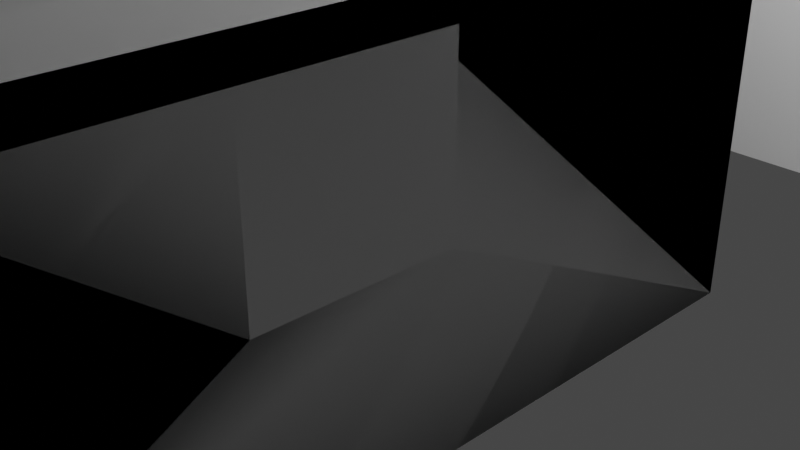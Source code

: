 # Source: biome_1_structures.blend  (saved by Blender 2.92.15; exported with 4.5.12 LTS)
import bpy
from mathutils import Matrix  # noqa: F401  (used for matrix-valued properties, if any)

bpy.ops.wm.read_factory_settings(use_empty=True)
scene = bpy.context.scene
scene.name = 'Scene'

# ---- collections
col_collection = bpy.data.collections.new('Collection'); scene.collection.children.link(col_collection)
col_cutters = bpy.data.collections.new('Cutters'); scene.collection.children.link(col_cutters)
col_cutters.hide_render = True
col_roofs = bpy.data.collections.new('Roofs'); scene.collection.children.link(col_roofs)
col_firstfloors = bpy.data.collections.new('FirstFloors'); scene.collection.children.link(col_firstfloors)

# ---- materials (node trees are filled in below, after node groups)
mat_material = bpy.data.materials.new('Material')
mat_material.alpha_threshold = 0.0
mat_material.use_transparent_shadow = False
mat_material.line_color = (0.0, 0.0, 0.0, 1.0)

# ---- node groups
ng_auto_smooth = bpy.data.node_groups.new('Auto Smooth', 'GeometryNodeTree')
_s = ng_auto_smooth.interface.new_socket(name='Geometry', in_out='OUTPUT', socket_type='NodeSocketGeometry')
_s = ng_auto_smooth.interface.new_socket(name='Geometry', in_out='INPUT', socket_type='NodeSocketGeometry')
_s = ng_auto_smooth.interface.new_socket(name='Angle', in_out='INPUT', socket_type='NodeSocketFloat')
_s.subtype = 'ANGLE'
_s.min_value = 0.0
_s.max_value = 3.142
ng_auto_smooth.is_modifier = True
_N = ng_auto_smooth.nodes; _L = ng_auto_smooth.links
n0 = _N.new('NodeGroupOutput'); n0.name = 'Group Output'; n0.location = (480, -100)
n1 = _N.new('NodeGroupInput'); n1.name = 'Group Input'; n1.location = (-420, -300)
n2 = _N.new('NodeGroupInput'); n2.name = 'Group Input.001'; n2.location = (-60, -100)
n3 = _N.new('GeometryNodeSetShadeSmooth'); n3.name = 'Set Shade Smooth'; n3.location = (120, -100)
n3.domain = 'EDGE'
n4 = _N.new('GeometryNodeSetShadeSmooth'); n4.name = 'Set Shade Smooth.001'; n4.location = (300, -100)
n5 = _N.new('GeometryNodeInputMeshEdgeAngle'); n5.name = 'Edge Angle'; n5.location = (-420, -220)
n6 = _N.new('GeometryNodeInputEdgeSmooth'); n6.name = 'Is Edge Smooth'; n6.location = (-60, -160)
n7 = _N.new('GeometryNodeInputShadeSmooth'); n7.name = 'Is Face Smooth'; n7.location = (-240, -340)
n8 = _N.new('FunctionNodeBooleanMath'); n8.name = 'Boolean Math'; n8.location = (-60, -220)
n9 = _N.new('FunctionNodeCompare'); n9.name = 'Compare'; n9.location = (-240, -180)
n9.operation = 'LESS_EQUAL'
_L.new(n5.outputs[0], n9.inputs[0])
_L.new(n4.outputs[0], n0.inputs[0])
_L.new(n1.outputs[1], n9.inputs[1])
_L.new(n9.outputs[0], n8.inputs[0])
_L.new(n7.outputs[0], n8.inputs[1])
_L.new(n2.outputs[0], n3.inputs[0])
_L.new(n6.outputs[0], n3.inputs[1])
_L.new(n3.outputs[0], n4.inputs[0])
_L.new(n8.outputs[0], n3.inputs[2])
n0.is_active_output = True

# ---- material node trees
mat_material.use_nodes = True; mat_material.node_tree.nodes.clear()
_N = mat_material.node_tree.nodes; _L = mat_material.node_tree.links
n0 = _N.new('ShaderNodeOutputMaterial'); n0.name = 'Material Output'; n0.location = (300, 300)
n1 = _N.new('ShaderNodeBsdfPrincipled'); n1.name = 'Principled BSDF'; n1.location = (10, 300)
n1.distribution = 'GGX'
n1.subsurface_method = 'BURLEY'
n1.inputs[2].default_value = 0.4
n1.inputs[3].default_value = 1.45
n1.inputs[27].default_value = (0.0, 0.0, 0.0, 1.0)
n1.inputs[28].default_value = 1.0
_L.new(n1.outputs[0], n0.inputs[0])
n0.is_active_output = True

# ---- world
world_world = bpy.data.worlds.new('World'); scene.world = world_world
world_world.use_nodes = True; world_world.node_tree.nodes.clear()
_N = world_world.node_tree.nodes; _L = world_world.node_tree.links
n0 = _N.new('ShaderNodeOutputWorld'); n0.name = 'World Output'; n0.location = (300, 300)
n1 = _N.new('ShaderNodeBackground'); n1.name = 'Background'; n1.location = (10, 300)
n1.inputs[0].default_value = (0.05088, 0.05088, 0.05088, 1.0)
_L.new(n1.outputs[0], n0.inputs[0])
n0.is_active_output = True
world_world.color = (0.05088, 0.05088, 0.05088)
world_world.use_sun_shadow = False
world_world.sun_shadow_jitter_overblur = 0.0

# ---- cameras
cam_camera = bpy.data.cameras.new('Camera')
cam_camera.clip_end = 100.0
cam_camera.ortho_scale = 7.314

# ---- lights
light_light = bpy.data.lights.new('Light', 'POINT')
light_light.transmission_factor = 0.0
light_light.energy = 1000.0
light_light.shadow_soft_size = 0.1
light_light.shadow_maximum_resolution = 0.006
light_light.use_absolute_resolution = True

# ---- meshes
me_cube_001 = bpy.data.meshes.new('Cube.001')
me_cube_001.from_pydata([(1.0, 1.0, 1.0), (1.0, 1.0, -1.0), (1.0, -1.0, 1.0), (1.0, -1.0, -1.0), (-1.0, 1.0, 1.0), (-1.0, 1.0, -1.0), (-1.0, -1.0, 1.0), (-1.0, -1.0, -1.0)], [], [(0, 4, 6, 2), (3, 2, 6, 7), (7, 6, 4, 5), (5, 1, 3, 7), (1, 0, 2, 3), (5, 4, 0, 1)])
_uv = me_cube_001.uv_layers.new(name='UVMap')
_uv.uv.foreach_set('vector', [0.4602, 0.9186, 0.5178, 0.9186, 0.5178, 0.9761, 0.4602, 0.9761, 0.6108, 0.918, 0.6108, 0.9755, 0.5532, 0.9755, 0.5532, 0.918, 0.1689, 0.9425, 0.1689, 1.0, 0.1114, 1.0, 0.1114, 0.9425, 0.1689, 0.9425, 0.2264, 0.9425, 0.2264, 1.0, 0.1689, 1.0, 0.4027, 0.913, 0.4027, 0.9705, 0.3451, 0.9705, 0.3451, 0.913, 0.2877, 0.9288, 0.2877, 0.9863, 0.2301, 0.9863, 0.2301, 0.9288])
me_cube_001.materials.append(mat_material)
me_cube_001.use_remesh_preserve_volume = False
me_cube_001.use_remesh_preserve_attributes = False
me_cube_001.use_mirror_vertex_groups = False
me_cube_001.update()
me_cutter = bpy.data.meshes.new('Cutter')
me_cutter.from_pydata([(-0.8079, 0.8079, 3.875), (-0.8079, 0.8079, -3.875), (-0.8079, -0.8079, 3.875), (-0.8079, -0.8079, -3.875), (0.8079, 0.8079, 3.875), (0.8079, 0.8079, -3.875), (0.8079, -0.8079, 3.875), (0.8079, -0.8079, -3.875)], [], [(0, 1, 3, 2), (2, 3, 7, 6), (6, 7, 5, 4), (4, 5, 1, 0), (2, 6, 4, 0), (7, 3, 1, 5)])
me_cutter.polygons.foreach_set('use_smooth', [True] * 6)
_uv = me_cutter.uv_layers.new(name='UVMap')
_uv.uv.foreach_set('vector', [0.9202, 0.8616, 0.9202, 0.6387, 0.9667, 0.6387, 0.9667, 0.8616, 0.1722, 0.7978, 0.1722, 0.5748, 0.2187, 0.5748, 0.2187, 0.7978, 0.9277, 0.6321, 0.9277, 0.4092, 0.9742, 0.4092, 0.9742, 0.6321, 0.4023, 0.7501, 0.4023, 0.5271, 0.4488, 0.5271, 0.4488, 0.7501, 0.2877, 0.9753, 0.2877, 0.9288, 0.3341, 0.9288, 0.3341, 0.9753, 0.6917, 0.9739, 0.6917, 0.9274, 0.7382, 0.9274, 0.7382, 0.9739])
me_cutter.use_remesh_fix_poles = True
me_cutter.use_remesh_preserve_attributes = False
me_cutter.use_mirror_vertex_groups = False
me_cutter.update()
me_cutter_001 = bpy.data.meshes.new('Cutter.001')
me_cutter_001.from_pydata([(-1.03, 1.585, 0.6624), (-1.03, 1.585, -0.6624), (-1.03, -1.585, 0.6624), (-1.03, -1.585, -0.6624), (1.03, 1.585, 0.6624), (1.03, 1.585, -0.6624), (1.03, -1.585, 0.6624), (1.03, -1.585, -0.6624)], [], [(0, 1, 3, 2), (2, 3, 7, 6), (6, 7, 5, 4), (4, 5, 1, 0), (2, 6, 4, 0), (7, 3, 1, 5)])
me_cutter_001.polygons.foreach_set('use_smooth', [True] * 6)
_uv = me_cutter_001.uv_layers.new(name='UVMap')
_uv.uv.foreach_set('vector', [0.9202, 0.8616, 0.9584, 0.8616, 0.9584, 0.9528, 0.9202, 0.9528, 0.6917, 0.8681, 0.7298, 0.8681, 0.7298, 0.9274, 0.6917, 0.9274, 0.8029, 0.8524, 0.8411, 0.8524, 0.8411, 0.9436, 0.8029, 0.9436, 0.4027, 0.913, 0.4408, 0.913, 0.4408, 0.9723, 0.4027, 0.9723, 0.6917, 0.9593, 0.6324, 0.9593, 0.6324, 0.8681, 0.6917, 0.8681, 0.8029, 0.9435, 0.7437, 0.9435, 0.7437, 0.8524, 0.8029, 0.8524])
me_cutter_001.use_remesh_fix_poles = True
me_cutter_001.use_remesh_preserve_attributes = False
me_cutter_001.use_mirror_vertex_groups = False
me_cutter_001.update()
me_cube_004 = bpy.data.meshes.new('Cube.004')
me_cube_004.from_pydata([(2.992, 1.0, 2.998), (-2.992, 1.0, 3.226), (2.992, -6.976, 2.998), (2.992, 1.0, 3.226), (-2.992, 1.0, 2.998), (-2.992, -6.976, 3.226), (-2.992, -6.976, 2.998), (2.992, -6.976, 3.226), (3.999, -7.982, 2.778), (3.999, -7.982, 2.55), (3.999, 2.006, 2.55), (3.999, 2.006, 2.778), (-3.999, 2.006, 2.778), (-3.999, 2.006, 2.55), (-3.999, -7.982, 2.55), (-3.999, -7.982, 2.778)], [], [(0, 2, 6, 4), (0, 4, 13, 10), (5, 1, 12, 15), (2, 0, 10, 9), (4, 6, 14, 13), (3, 1, 5, 7), (14, 9, 8, 15), (10, 13, 12, 11), (9, 10, 11, 8), (13, 14, 15, 12), (3, 7, 8, 11), (6, 2, 9, 14), (1, 3, 11, 12), (7, 5, 15, 8)])
_uv = me_cube_004.uv_layers.new(name='UVMap')
_uv.uv.foreach_set('vector', [0.2012, 0.02896, 0.2012, 0.2584, 0.02896, 0.2584, 0.02896, 0.02896, 0.2012, 0.02896, 0.02896, 0.02896, 0.0, 0.0, 0.2301, 0.0, 0.2012, 0.5458, 0.2012, 0.3164, 0.2301, 0.2874, 0.2301, 0.5748, 0.2012, 0.2584, 0.2012, 0.02896, 0.2301, 0.0, 0.2301, 0.2874, 0.02896, 0.02896, 0.02896, 0.2584, 0.0, 0.2874, 0.0, 0.0, 0.02896, 0.3164, 0.2012, 0.3164, 0.2012, 0.5458, 0.02896, 0.5458, 0.9807, 0.402, 0.9807, 0.6321, 0.9742, 0.6321, 0.9742, 0.402, 0.9864, 0.6387, 0.9864, 0.8688, 0.9798, 0.8688, 0.9798, 0.6387, 0.6239, 0.9759, 0.6239, 0.6885, 0.6305, 0.6885, 0.6305, 0.9759, 0.9667, 0.9261, 0.9667, 0.6387, 0.9733, 0.6387, 0.9733, 0.9261, 0.02896, 0.3164, 0.02896, 0.5458, 0.0, 0.5748, 0.0, 0.2874, 0.02896, 0.2584, 0.2012, 0.2584, 0.2301, 0.2874, 0.0, 0.2874, 0.2012, 0.3164, 0.02896, 0.3164, 0.0, 0.2874, 0.2301, 0.2874, 0.02896, 0.5458, 0.2012, 0.5458, 0.2301, 0.5748, 0.0, 0.5748])
me_cube_004.materials.append(mat_material)
me_cube_004.use_remesh_preserve_volume = False
me_cube_004.use_remesh_preserve_attributes = False
me_cube_004.use_mirror_vertex_groups = False
me_cube_004.update()
me_cube = bpy.data.meshes.new('Cube')
me_cube.from_pydata([(2.992, 1.0, 2.998), (-2.992, 1.0, 3.226), (2.992, -6.976, 2.998), (2.992, 1.0, 3.226), (-2.992, 1.0, 2.998), (-2.992, -6.976, 3.226), (-2.992, -6.976, 2.998), (2.992, -6.976, 3.226)], [], [(0, 2, 6, 4), (6, 2, 7, 5), (0, 4, 1, 3), (2, 0, 3, 7), (4, 6, 5, 1), (3, 1, 5, 7)])
_uv = me_cube.uv_layers.new(name='UVMap')
_uv.uv.foreach_set('vector', [0.6324, 0.0, 0.6324, 0.2295, 0.4602, 0.2295, 0.4602, 0.0, 0.9774, 0.1722, 0.9774, 0.0, 0.984, 0.0, 0.984, 0.1722, 0.9709, 0.1722, 0.9709, 0.0, 0.9774, 0.0, 0.9774, 0.1722, 0.4554, 0.5271, 0.4554, 0.7566, 0.4488, 0.7566, 0.4488, 0.5271, 0.9873, 0.402, 0.9873, 0.6315, 0.9807, 0.6315, 0.9807, 0.402, 0.2301, 0.5271, 0.4023, 0.5271, 0.4023, 0.7566, 0.2301, 0.7566])
me_cube.materials.append(mat_material)
me_cube.use_remesh_preserve_volume = False
me_cube.use_remesh_preserve_attributes = False
me_cube.use_mirror_vertex_groups = False
me_cube.update()
me_cube_005 = bpy.data.meshes.new('Cube.005')
me_cube_005.from_pydata([(2.992, 1.0, 2.998), (-1.463, -0.5294, 4.311), (2.992, -6.976, 2.998), (1.463, -0.5294, 4.311), (-2.992, 1.0, 2.998), (-1.463, -5.447, 4.311), (-2.992, -6.976, 2.998), (1.463, -5.447, 4.311), (3.999, -7.982, 2.778), (3.999, -7.982, 2.55), (3.999, 2.006, 2.55), (3.999, 2.006, 2.778), (-3.999, 2.006, 2.778), (-3.999, 2.006, 2.55), (-3.999, -7.982, 2.55), (-3.999, -7.982, 2.778), (-2.992, 1.0, 3.226), (2.992, 1.0, 3.226), (-2.992, -6.976, 3.226), (2.992, -6.976, 3.226), (-1.463, -0.5294, 5.475), (1.463, -0.5294, 5.475), (-1.463, -5.447, 5.475), (1.463, -5.447, 5.475), (-1.463, -0.5294, 6.199), (1.463, -0.5294, 6.199), (-1.463, -5.447, 6.199), (1.463, -5.447, 6.199), (-2.401, 0.4085, 5.188), (2.401, 0.4085, 5.188), (-2.401, -6.384, 5.188), (2.401, -6.384, 5.188), (-2.401, 0.4085, 5.366), (2.401, 0.4085, 5.366), (-2.401, -6.384, 5.366), (2.401, -6.384, 5.366), (0.0, 1.0, 3.226), (0.0, -6.976, 2.998), (0.0, 1.0, 2.998), (0.0, -6.976, 3.226), (0.0, 2.006, 2.778), (0.0, -7.982, 2.55), (0.0, 2.006, 2.55), (0.0, -7.982, 2.778), (0.0, -0.5294, 4.311), (0.0, -5.447, 4.311), (0.0, -0.5294, 5.475), (0.0, -5.447, 5.475), (0.0, -0.5294, 7.454), (0.0, -5.447, 7.454), (0.0, 0.4085, 5.188), (0.0, -6.384, 5.188), (0.0, 0.4085, 5.366), (0.0, -6.384, 5.366), (0.0, -0.53, 6.199), (0.0, -5.446, 6.199)], [], [(38, 37, 6, 4), (38, 4, 13, 42), (18, 16, 12, 15), (2, 0, 10, 9), (4, 6, 14, 13), (45, 7, 23, 47), (41, 9, 8, 43), (42, 13, 12, 40), (9, 10, 11, 8), (13, 14, 15, 12), (17, 19, 8, 11), (37, 2, 9, 41), (36, 17, 11, 40), (39, 18, 15, 43), (44, 3, 17, 36), (5, 1, 16, 18), (3, 7, 19, 17), (45, 5, 18, 39), (26, 24, 32, 34), (1, 5, 22, 20), (7, 3, 21, 23), (44, 1, 20, 46), (48, 24, 26, 49), (46, 20, 28, 50), (26, 34, 53, 55), (23, 21, 29, 31), (31, 29, 33, 35), (50, 28, 32, 52), (51, 31, 35, 53), (28, 30, 34, 32), (47, 23, 31, 51), (20, 22, 30, 28), (25, 27, 35, 33), (25, 33, 52, 54), (24, 48, 54), (22, 47, 51, 30), (30, 51, 53, 34), (29, 50, 52, 33), (27, 49, 55), (21, 46, 50, 29), (25, 48, 49, 27), (3, 44, 46, 21), (7, 45, 39, 19), (1, 44, 36, 16), (19, 39, 43, 8), (16, 36, 40, 12), (6, 37, 41, 14), (10, 42, 40, 11), (14, 41, 43, 15), (5, 45, 47, 22), (0, 38, 42, 10), (0, 2, 37, 38), (48, 25, 54), (32, 24, 54, 52), (35, 27, 55, 53), (49, 26, 55)])
_uv = me_cube_005.uv_layers.new(name='UVMap')
_uv.uv.foreach_set('vector', [0.3452, 0.02896, 0.3452, 0.2584, 0.2591, 0.2584, 0.2591, 0.02896, 0.3452, 0.02896, 0.2591, 0.02896, 0.2301, 0.0, 0.3452, 0.0, 0.4313, 0.5107, 0.4313, 0.3223, 0.4602, 0.2911, 0.4602, 0.5271, 0.4313, 0.2584, 0.4313, 0.02896, 0.4602, 0.0, 0.4602, 0.2874, 0.2591, 0.02896, 0.2591, 0.2584, 0.2301, 0.2874, 0.2301, 0.0, 0.4934, 0.8039, 0.4934, 0.846, 0.4602, 0.846, 0.4602, 0.8039, 0.5532, 0.8035, 0.5532, 0.9186, 0.5467, 0.9186, 0.5467, 0.8035, 0.3452, 0.2874, 0.4602, 0.2874, 0.4602, 0.2911, 0.3452, 0.2911, 0.9733, 0.9261, 0.9733, 0.6387, 0.9798, 0.6387, 0.9798, 0.9261, 0.2187, 0.8622, 0.2187, 0.5748, 0.2252, 0.5748, 0.2252, 0.8622, 0.2591, 0.3223, 0.2591, 0.5107, 0.2301, 0.5271, 0.2301, 0.2911, 0.3452, 0.2584, 0.4313, 0.2584, 0.4602, 0.2874, 0.3452, 0.2874, 0.3452, 0.3223, 0.2591, 0.3223, 0.2301, 0.2911, 0.3452, 0.2911, 0.5302, 0.8037, 0.5302, 0.7176, 0.5467, 0.6885, 0.5467, 0.8035, 0.3452, 0.3762, 0.3031, 0.3762, 0.2591, 0.3223, 0.3452, 0.3223, 0.3873, 0.4924, 0.3873, 0.3762, 0.4313, 0.3223, 0.4313, 0.5107, 0.3031, 0.3762, 0.3031, 0.4924, 0.2591, 0.5107, 0.2591, 0.3223, 0.4934, 0.8039, 0.4934, 0.7618, 0.5302, 0.7176, 0.5302, 0.8037, 0.8916, 0.4361, 0.8916, 0.5776, 0.8676, 0.6046, 0.8676, 0.4092, 0.2187, 0.7978, 0.2187, 0.9392, 0.1852, 0.9392, 0.1852, 0.7978, 0.9898, 0.2137, 0.9898, 0.3552, 0.9563, 0.3552, 0.9563, 0.2137, 0.3452, 0.3762, 0.3873, 0.3762, 0.3873, 0.3953, 0.3452, 0.3953, 0.9277, 0.5776, 0.8916, 0.5776, 0.8916, 0.4361, 0.9277, 0.4361, 0.7015, 0.2407, 0.6594, 0.2407, 0.6324, 0.2137, 0.7015, 0.2137, 0.1471, 0.8314, 0.1744, 0.8043, 0.1744, 0.8734, 0.1482, 0.8735, 0.7436, 0.3822, 0.7436, 0.2407, 0.7706, 0.2137, 0.7706, 0.4092, 0.855, 0.8341, 0.855, 0.6387, 0.8602, 0.6387, 0.8602, 0.8341, 0.855, 0.9032, 0.855, 0.8341, 0.858, 0.8341, 0.858, 0.9032, 0.1795, 0.8734, 0.1795, 0.9425, 0.1744, 0.9425, 0.1744, 0.8734, 0.8625, 0.6046, 0.8625, 0.4092, 0.8676, 0.4092, 0.8676, 0.6046, 0.7015, 0.3822, 0.7436, 0.3822, 0.7706, 0.4092, 0.7015, 0.4092, 0.6594, 0.2407, 0.6594, 0.3822, 0.6324, 0.4092, 0.6324, 0.2137, 0.8841, 0.6656, 0.8841, 0.8071, 0.8602, 0.8341, 0.8602, 0.6387, 0.8938, 0.9453, 0.858, 0.9723, 0.858, 0.9032, 0.887, 0.9032, 0.8938, 0.8611, 0.9144, 0.9032, 0.887, 0.9032, 0.6594, 0.3822, 0.7015, 0.3822, 0.7015, 0.4092, 0.6324, 0.4092, 0.1795, 0.8043, 0.1795, 0.8734, 0.1744, 0.8734, 0.1744, 0.8043, 0.855, 0.9723, 0.855, 0.9032, 0.858, 0.9032, 0.858, 0.9723, 0.1471, 0.9156, 0.1114, 0.8735, 0.1482, 0.8735, 0.7436, 0.2407, 0.7015, 0.2407, 0.7015, 0.2137, 0.7706, 0.2137, 0.8841, 0.6656, 0.9202, 0.6656, 0.9202, 0.8071, 0.8841, 0.8071, 0.3031, 0.3762, 0.3452, 0.3762, 0.3452, 0.3953, 0.3031, 0.3953, 0.4934, 0.846, 0.4934, 0.8039, 0.5302, 0.8037, 0.5302, 0.8898, 0.3873, 0.3762, 0.3452, 0.3762, 0.3452, 0.3223, 0.4313, 0.3223, 0.5302, 0.8898, 0.5302, 0.8037, 0.5467, 0.8035, 0.5467, 0.9186, 0.4313, 0.3223, 0.3452, 0.3223, 0.3452, 0.2911, 0.4602, 0.2911, 0.2591, 0.2584, 0.3452, 0.2584, 0.3452, 0.2874, 0.2301, 0.2874, 0.2301, 0.2874, 0.3452, 0.2874, 0.3452, 0.2911, 0.2301, 0.2911, 0.5532, 0.6885, 0.5532, 0.8035, 0.5467, 0.8035, 0.5467, 0.6885, 0.4934, 0.7618, 0.4934, 0.8039, 0.4602, 0.8039, 0.4602, 0.7618, 0.4313, 0.02896, 0.3452, 0.02896, 0.3452, 0.0, 0.4602, 0.0, 0.4313, 0.02896, 0.4313, 0.2584, 0.3452, 0.2584, 0.3452, 0.02896, 0.9144, 0.9032, 0.8938, 0.9453, 0.887, 0.9032, 0.858, 0.8341, 0.8938, 0.8611, 0.887, 0.9032, 0.858, 0.9032, 0.1744, 0.9425, 0.1471, 0.9156, 0.1482, 0.8735, 0.1744, 0.8734, 0.1114, 0.8735, 0.1471, 0.8314, 0.1482, 0.8735])
me_cube_005.materials.append(mat_material)
me_cube_005.use_remesh_preserve_volume = False
me_cube_005.use_remesh_preserve_attributes = False
me_cube_005.use_mirror_vertex_groups = False
me_cube_005.update()
me_cube_007 = bpy.data.meshes.new('Cube.007')
me_cube_007.from_pydata([(2.992, 1.0, 2.998), (-2.992, 1.0, 3.226), (2.992, -6.976, 2.998), (2.992, 1.0, 3.226), (-2.992, 1.0, 2.998), (-2.992, -6.976, 3.226), (-2.992, -6.976, 2.998), (2.992, -6.976, 3.226), (0.0, 1.0, 5.454), (0.0, -6.976, 2.998), (0.0, 1.0, 2.998), (0.0, -6.976, 5.454)], [], [(10, 9, 6, 4), (9, 2, 7, 11), (10, 4, 1, 8), (2, 0, 3, 7), (4, 6, 5, 1), (8, 1, 5, 11), (3, 8, 11, 7), (0, 10, 8, 3), (6, 9, 11, 5), (0, 2, 9, 10)])
_uv = me_cube_007.uv_layers.new(name='UVMap')
_uv.uv.foreach_set('vector', [0.5463, 0.2295, 0.5463, 0.459, 0.4602, 0.459, 0.4602, 0.2295, 0.9563, 0.2998, 0.9563, 0.3859, 0.9497, 0.3859, 0.8856, 0.2998, 0.9709, 0.0861, 0.9709, 0.1722, 0.9643, 0.1722, 0.9002, 0.0861, 0.7437, 0.6387, 0.7437, 0.8681, 0.7398, 0.8681, 0.7398, 0.6387, 0.6239, 0.6885, 0.6239, 0.918, 0.6174, 0.918, 0.6174, 0.6885, 0.5532, 0.6885, 0.6174, 0.6885, 0.6174, 0.918, 0.5532, 0.918, 0.7398, 0.8681, 0.6324, 0.8681, 0.6324, 0.6387, 0.7398, 0.6387, 0.9709, 0.0, 0.9709, 0.0861, 0.9002, 0.0861, 0.9643, 0.0, 0.9563, 0.2137, 0.9563, 0.2998, 0.8856, 0.2998, 0.9497, 0.2137, 0.6324, 0.2295, 0.6324, 0.459, 0.5463, 0.459, 0.5463, 0.2295])
me_cube_007.materials.append(mat_material)
me_cube_007.use_remesh_preserve_volume = False
me_cube_007.use_remesh_preserve_attributes = False
me_cube_007.use_mirror_vertex_groups = False
me_cube_007.update()
me_cube_003 = bpy.data.meshes.new('Cube.003')
me_cube_003.from_pydata([(2.992, 1.0, 2.998), (2.992, 1.0, -1.0), (2.992, -6.976, 2.998), (2.992, -6.976, -1.0), (-2.992, 1.0, 2.998), (-2.992, 1.0, -1.0), (-2.992, -6.976, 2.998), (-2.992, -6.976, -1.0)], [], [(0, 4, 6, 2), (3, 2, 6, 7), (7, 6, 4, 5), (5, 1, 3, 7), (1, 0, 2, 3), (5, 4, 0, 1)])
_uv = me_cube_003.uv_layers.new(name='UVMap')
_uv.uv.foreach_set('vector', [0.625, 0.5, 0.875, 0.5, 0.875, 0.75, 0.625, 0.75, 0.375, 0.75, 0.625, 0.75, 0.625, 1.0, 0.375, 1.0, 0.375, 0.0, 0.625, 0.0, 0.625, 0.25, 0.375, 0.25, 0.125, 0.5, 0.375, 0.5, 0.375, 0.75, 0.125, 0.75, 0.375, 0.5, 0.625, 0.5, 0.625, 0.75, 0.375, 0.75, 0.375, 0.25, 0.625, 0.25, 0.625, 0.5, 0.375, 0.5])
me_cube_003.materials.append(mat_material)
me_cube_003.use_remesh_preserve_volume = False
me_cube_003.use_remesh_preserve_attributes = False
me_cube_003.use_mirror_vertex_groups = False
me_cube_003.update()
me_cube_002 = bpy.data.meshes.new('Cube.002')
me_cube_002.from_pydata([(2.718, 0.7258, 2.998), (2.992, 1.0, -1.0), (2.718, -6.702, 2.998), (2.992, -6.976, -1.0), (-2.718, 0.7258, 2.998), (-2.992, 1.0, -1.0), (-2.718, -6.702, 2.998), (-2.992, -6.976, -1.0), (2.992, -6.976, 2.998), (-2.992, -6.976, 2.998), (2.992, 1.0, 2.998), (-2.992, 1.0, 2.998), (2.718, -6.702, -0.8721), (-2.718, -6.702, -0.8721), (2.718, 0.7258, -0.8721), (-2.718, 0.7258, -0.8721)], [], [(4, 6, 13, 15), (3, 8, 9, 7), (7, 9, 11, 5), (5, 1, 3, 7), (1, 10, 8, 3), (5, 11, 10, 1), (2, 6, 9, 8), (0, 2, 8, 10), (6, 4, 11, 9), (4, 0, 10, 11), (14, 15, 13, 12), (6, 2, 12, 13), (0, 4, 15, 14), (2, 0, 14, 12)])
me_cube_002.polygons.foreach_set('use_smooth', [True] * 14)
_uv = me_cube_002.uv_layers.new(name='UVMap')
_uv.uv.foreach_set('vector', [0.7889, 0.2137, 0.7889, 0.0, 0.9002, 0.0, 0.9002, 0.2137, 0.7706, 0.2137, 0.8856, 0.2137, 0.8856, 0.3859, 0.7706, 0.3859, 0.8625, 0.6387, 0.7475, 0.6387, 0.7475, 0.4092, 0.8625, 0.4092, 0.0, 0.5748, 0.1722, 0.5748, 0.1722, 0.8043, 0.0, 0.8043, 0.7475, 0.6387, 0.6324, 0.6387, 0.6324, 0.4092, 0.7475, 0.4092, 0.2301, 0.7566, 0.3451, 0.7566, 0.3451, 0.9288, 0.2301, 0.9288, 0.4681, 0.6806, 0.6245, 0.6806, 0.6324, 0.6885, 0.4602, 0.6885, 0.4681, 0.4669, 0.4681, 0.6806, 0.4602, 0.6885, 0.4602, 0.459, 0.6245, 0.6806, 0.6245, 0.4669, 0.6324, 0.459, 0.6324, 0.6885, 0.6245, 0.4669, 0.4681, 0.4669, 0.4602, 0.459, 0.6324, 0.459, 0.6324, 0.0, 0.7889, 0.0, 0.7889, 0.2137, 0.6324, 0.2137, 0.3451, 0.913, 0.3451, 0.7566, 0.4565, 0.7566, 0.4565, 0.913, 0.0, 0.9607, 0.0, 0.8043, 0.1114, 0.8043, 0.1114, 0.9607, 0.7437, 0.8524, 0.7437, 0.6387, 0.855, 0.6387, 0.855, 0.8524])
me_cube_002.materials.append(mat_material)
me_cube_002.use_remesh_preserve_volume = False
me_cube_002.use_remesh_preserve_attributes = False
me_cube_002.use_mirror_vertex_groups = False
me_cube_002.update()

# ---- objects
ob_light = bpy.data.objects.new('Light', light_light)
ob_camera = bpy.data.objects.new('Camera', cam_camera)
ob_1_meter_block = bpy.data.objects.new('1_meter_block', me_cube_001)
ob_cutter = bpy.data.objects.new('Cutter', me_cutter)
ob_cutter_001 = bpy.data.objects.new('Cutter.001', me_cutter_001)
ob_1_roof_1 = bpy.data.objects.new('1_roof_1', me_cube_004)
ob_singlestoryrooftemplate = bpy.data.objects.new('SingleStoryRoofTemplate', me_cube)
ob_1_roof_2 = bpy.data.objects.new('1_roof_2', me_cube_005)
ob_1_roof_3 = bpy.data.objects.new('1_roof_3', me_cube_007)
ob_firstfloortemplate = bpy.data.objects.new('FirstFloorTemplate', me_cube_003)
ob_1_first_floor_1 = bpy.data.objects.new('1_first_floor_1', me_cube_002)

# ---- transforms, parenting, visibility, modifiers, constraints
ob_light.location = (4.076, 1.005, 5.904)
ob_light.rotation_euler = (0.6503, 0.05522, 1.866)
ob_light.lock_rotations_4d = False
ob_light.empty_display_type = 'ARROWS'
ob_light.color = (0.0, 0.0, 0.0, 0.0)
ob_light.lineart.crease_threshold = 0.0
ob_camera.location = (7.359, -6.926, 4.958)
ob_camera.rotation_euler = (1.109, 0.0, 0.8149)
ob_camera.lock_rotations_4d = False
ob_camera.empty_display_type = 'ARROWS'
ob_camera.color = (0.0, 0.0, 0.0, 0.0)
ob_camera.display_type = 'WIRE'
ob_camera.lineart.crease_threshold = 0.0
ob_1_meter_block.location = (0.0, 5.023, 0.9951)
ob_1_meter_block.lock_rotations_4d = False
ob_1_meter_block.empty_display_type = 'ARROWS'
ob_1_meter_block.lineart.crease_threshold = 0.0
_m = ob_1_meter_block.modifiers.new('Array', 'ARRAY')
ob_cutter.parent = ob_1_first_floor_1
ob_cutter.matrix_parent_inverse = Matrix(((1.0, -0.0, 0.0, -0.0), (-0.0, 1.0, -0.0, 0.0), (0.0, -0.0, 1.0, -0.9951), (-0.0, 0.0, -0.0, 1.0)))
ob_cutter.location = (0.8771, -3.142, 2.457)
ob_cutter.rotation_euler = (1.571, -1.192e-07, -1.571)
ob_cutter.hide_render = True
ob_cutter.visible_camera = False
ob_cutter.visible_diffuse = False
ob_cutter.visible_glossy = False
ob_cutter.visible_transmission = False
ob_cutter.visible_volume_scatter = False
ob_cutter.display_type = 'WIRE'
ob_cutter.lineart.crease_threshold = 0.0
_m = ob_cutter.modifiers.new('Weld', 'WELD')
_m.merge_threshold = 0.003232
_m = ob_cutter.modifiers.new('Auto Smooth', 'NODES')
_m.node_group = ng_auto_smooth
_gi = [s.identifier for s in ng_auto_smooth.interface.items_tree if s.item_type == 'SOCKET' and s.in_out == 'INPUT']
_m[_gi[1]] = 0.5236  # Angle
ob_cutter_001.parent = ob_1_first_floor_1
ob_cutter_001.matrix_parent_inverse = Matrix(((1.0, -0.0, 0.0, -0.0), (-0.0, 1.0, -0.0, 0.0), (0.0, -0.0, 1.0, -0.9951), (-0.0, 0.0, -0.0, 1.0)))
ob_cutter_001.location = (0.1745, 1.383, 1.734)
ob_cutter_001.rotation_euler = (1.571, -0.0, 0.0)
ob_cutter_001.hide_render = True
ob_cutter_001.visible_camera = False
ob_cutter_001.visible_diffuse = False
ob_cutter_001.visible_glossy = False
ob_cutter_001.visible_transmission = False
ob_cutter_001.visible_volume_scatter = False
ob_cutter_001.display_type = 'WIRE'
ob_cutter_001.lineart.crease_threshold = 0.0
_m = ob_cutter_001.modifiers.new('Weld', 'WELD')
_m.merge_threshold = 0.005228
_m = ob_cutter_001.modifiers.new('Auto Smooth', 'NODES')
_m.node_group = ng_auto_smooth
_gi = [s.identifier for s in ng_auto_smooth.interface.items_tree if s.item_type == 'SOCKET' and s.in_out == 'INPUT']
_m[_gi[1]] = 0.5236  # Angle
ob_1_roof_1.location = (0.0, 0.0, 0.9951)
ob_1_roof_1.lock_rotations_4d = False
ob_1_roof_1.empty_display_type = 'ARROWS'
ob_1_roof_1.lineart.crease_threshold = 0.0
ob_singlestoryrooftemplate.location = (0.0, 0.0, 0.9951)
ob_singlestoryrooftemplate.lock_rotations_4d = False
ob_singlestoryrooftemplate.empty_display_type = 'ARROWS'
ob_singlestoryrooftemplate.lineart.crease_threshold = 0.0
ob_1_roof_2.location = (0.0, 0.0, 0.9951)
ob_1_roof_2.lock_rotations_4d = False
ob_1_roof_2.empty_display_type = 'ARROWS'
ob_1_roof_2.lineart.crease_threshold = 0.0
ob_1_roof_3.location = (0.0, 0.0, 0.9951)
ob_1_roof_3.lock_rotations_4d = False
ob_1_roof_3.empty_display_type = 'ARROWS'
ob_1_roof_3.lineart.crease_threshold = 0.0
ob_firstfloortemplate.location = (0.0, 0.0, 0.9951)
ob_firstfloortemplate.lock_rotations_4d = False
ob_firstfloortemplate.empty_display_type = 'ARROWS'
ob_firstfloortemplate.lineart.crease_threshold = 0.0
ob_1_first_floor_1.location = (0.0, 0.0, 0.9951)
ob_1_first_floor_1.lock_rotations_4d = False
ob_1_first_floor_1.empty_display_type = 'ARROWS'
ob_1_first_floor_1.lineart.crease_threshold = 0.0
_m = ob_1_first_floor_1.modifiers.new('Boolean', 'BOOLEAN')
_m.object = ob_cutter
_m.solver = 'FAST'
_m = ob_1_first_floor_1.modifiers.new('Boolean.001', 'BOOLEAN')
_m.object = ob_cutter_001
_m.solver = 'FAST'
_m = ob_1_first_floor_1.modifiers.new('Auto Smooth', 'NODES')
_m.node_group = ng_auto_smooth
_gi = [s.identifier for s in ng_auto_smooth.interface.items_tree if s.item_type == 'SOCKET' and s.in_out == 'INPUT']
_m[_gi[1]] = 0.5236  # Angle

# ---- collection membership
col_collection.objects.link(ob_light)
col_collection.objects.link(ob_camera)
col_collection.objects.link(ob_1_meter_block)
col_cutters.objects.link(ob_cutter)
col_cutters.objects.link(ob_cutter_001)
col_roofs.objects.link(ob_1_roof_1)
col_roofs.objects.link(ob_singlestoryrooftemplate)
col_roofs.objects.link(ob_1_roof_2)
col_roofs.objects.link(ob_1_roof_3)
col_firstfloors.objects.link(ob_firstfloortemplate)
col_firstfloors.objects.link(ob_1_first_floor_1)

# ---- scene / render settings (as saved in the file)
scene.camera = ob_camera
scene.frame_start = 1; scene.frame_end = 250; scene.frame_set(1)
scene.render.engine = 'BLENDER_EEVEE_NEXT'
scene.cycles.use_denoising = False
scene.cycles.samples = 128
scene.cycles.sampling_pattern = 'TABULATED_SOBOL'
scene.cycles.use_adaptive_sampling = False
scene.cycles.use_light_tree = False
scene.view_settings.view_transform = 'Filmic'
bpy.context.view_layer.update()
